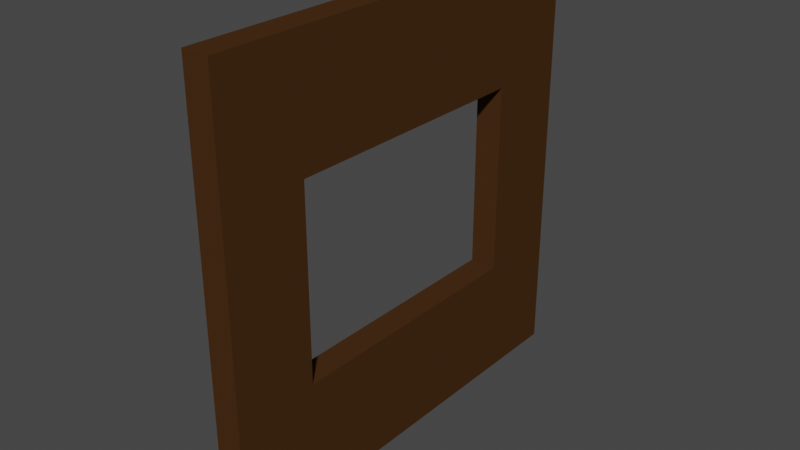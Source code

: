 # Source: window.blend  (saved by Blender 2.92.15; exported with 4.5.12 LTS)
import bpy
from mathutils import Matrix  # noqa: F401  (used for matrix-valued properties, if any)

bpy.ops.wm.read_factory_settings(use_empty=True)
scene = bpy.context.scene
scene.name = 'Scene'

# ---- collections
col_collection = bpy.data.collections.new('Collection'); scene.collection.children.link(col_collection)

# ---- materials (node trees are filled in below, after node groups)
mat_material = bpy.data.materials.new('Material')
mat_material.alpha_threshold = 0.0
mat_material.use_transparent_shadow = False
mat_material.line_color = (0.0, 0.0, 0.0, 1.0)

# ---- material node trees
mat_material.use_nodes = True; mat_material.node_tree.nodes.clear()
_N = mat_material.node_tree.nodes; _L = mat_material.node_tree.links
n0 = _N.new('ShaderNodeOutputMaterial'); n0.name = 'Material Output'; n0.location = (300, 300)
n1 = _N.new('ShaderNodeBsdfPrincipled'); n1.name = 'Principled BSDF'; n1.location = (10, 300)
n1.distribution = 'GGX'
n1.subsurface_method = 'BURLEY'
n1.inputs[0].default_value = (0.06321, 0.02768, 0.009067, 1.0)
n1.inputs[2].default_value = 0.4
n1.inputs[3].default_value = 1.45
n1.inputs[13].default_value = 0.0
n1.inputs[27].default_value = (0.0, 0.0, 0.0, 1.0)
n1.inputs[28].default_value = 1.0
_L.new(n1.outputs[0], n0.inputs[0])
n0.is_active_output = True

# ---- world
world_world = bpy.data.worlds.new('World'); scene.world = world_world
world_world.use_nodes = True; world_world.node_tree.nodes.clear()
_N = world_world.node_tree.nodes; _L = world_world.node_tree.links
n0 = _N.new('ShaderNodeOutputWorld'); n0.name = 'World Output'; n0.location = (300, 300)
n1 = _N.new('ShaderNodeBackground'); n1.name = 'Background'; n1.location = (10, 300)
n1.inputs[0].default_value = (0.05088, 0.05088, 0.05088, 1.0)
_L.new(n1.outputs[0], n0.inputs[0])
n0.is_active_output = True
world_world.color = (0.05088, 0.05088, 0.05088)
world_world.use_sun_shadow = False
world_world.sun_shadow_jitter_overblur = 0.0

# ---- meshes
me_cube = bpy.data.meshes.new('Cube')
me_cube.from_pydata([(0.0, 2.0, 2.0), (0.0, 2.0, 1.192e-06), (0.0, 0.0, 2.0), (0.0, 0.0, 1.192e-06), (-2.0, 2.0, 2.0), (-2.0, 2.0, 1.192e-06), (-2.0, 0.0, 2.0), (-2.0, 0.0, 1.192e-06), (-0.5577, 1.607, 1.192e-06), (-0.5577, 1.607, 2.0), (-1.442, 1.607, 1.192e-06), (-1.442, 1.607, 2.0), (-0.5577, 0.393, 1.192e-06), (-0.5577, 0.393, 2.0), (-1.442, 0.393, 1.192e-06), (-1.442, 0.393, 2.0)], [], [(3, 2, 6, 7), (7, 6, 4, 5), (1, 0, 2, 3), (5, 4, 0, 1), (11, 10, 8, 9), (12, 14, 15, 13), (9, 8, 12, 13), (15, 14, 10, 11), (13, 2, 0, 4, 6, 15, 11, 9), (15, 6, 2, 13), (7, 5, 1, 3, 12, 8, 10, 14), (3, 7, 14, 12)])
_uv = me_cube.uv_layers.new(name='UVMap')
_uv.uv.foreach_set('vector', [0.375, 0.75, 0.625, 0.75, 0.625, 1.0, 0.375, 1.0, 0.375, 0.0, 0.625, 0.0, 0.625, 0.25, 0.375, 0.25, 0.375, 0.5, 0.625, 0.5, 0.625, 0.75, 0.375, 0.75, 0.375, 0.25, 0.625, 0.25, 0.625, 0.5, 0.375, 0.5, 0.625, 0.4062, 0.625, 0.3438, 0.375, 0.3438, 0.375, 0.4062, 0.375, 0.9062, 0.625, 0.9062, 0.625, 0.8438, 0.375, 0.8438, 0.2812, 0.5, 0.2188, 0.5, 0.2188, 0.75, 0.2812, 0.75, 0.7188, 0.75, 0.7812, 0.75, 0.7812, 0.5, 0.7188, 0.5, 0.6947, 0.7009, 0.625, 0.75, 0.625, 0.5, 0.875, 0.5, 0.875, 0.75, 0.8053, 0.7009, 0.8053, 0.5491, 0.6947, 0.5491, 0.8053, 0.7009, 0.875, 0.75, 0.625, 0.75, 0.6947, 0.7009, 0.125, 0.75, 0.125, 0.5, 0.375, 0.5, 0.375, 0.75, 0.3053, 0.7009, 0.3053, 0.5491, 0.1947, 0.5491, 0.1947, 0.7009, 0.375, 0.75, 0.125, 0.75, 0.1947, 0.7009, 0.3053, 0.7009])
me_cube.materials.append(mat_material)
me_cube.use_remesh_preserve_volume = False
me_cube.use_remesh_preserve_attributes = False
me_cube.use_mirror_vertex_groups = False
me_cube.update()

# ---- objects
ob_cube = bpy.data.objects.new('Cube', me_cube)

# ---- transforms, parenting, visibility, modifiers, constraints
ob_cube.location = (0.0, 0.0, 0.0)
ob_cube.rotation_euler = (0.0, 1.571, 0.0)
ob_cube.scale = (4.0, 4.0, 0.25)
ob_cube.lock_rotations_4d = False
ob_cube.empty_display_type = 'ARROWS'
ob_cube.lineart.crease_threshold = 0.0

# ---- collection membership
col_collection.objects.link(ob_cube)

# ---- scene / render settings (as saved in the file)
scene.frame_start = 1; scene.frame_end = 250; scene.frame_set(1)
scene.render.engine = 'BLENDER_EEVEE_NEXT'
scene.cycles.use_denoising = False
scene.cycles.samples = 128
scene.cycles.sampling_pattern = 'TABULATED_SOBOL'
scene.cycles.use_adaptive_sampling = False
scene.cycles.use_light_tree = False
scene.view_settings.view_transform = 'Filmic'
bpy.context.view_layer.update()

# ---- added for rendering (the .blend has no active camera and no usable light): camera, sun
cam_auto = bpy.data.cameras.new('AutoCamera')
cam_auto.lens = 50.0
cam_auto.sensor_width = 36.0
cam_auto.clip_end = 1000.0
ob_auto_camera = bpy.data.objects.new('AutoCamera', cam_auto)
scene.collection.objects.link(ob_auto_camera)
ob_auto_camera.location = (10.7279, -8.57353, 12.3824)
ob_auto_camera.rotation_euler = (1.09748, -7.21219e-08, 0.694738)
scene.camera = ob_auto_camera
light_auto_sun = bpy.data.lights.new('AutoSun', 'SUN')
light_auto_sun.energy = 3.0
light_auto_sun.angle = 0.0523599
ob_auto_sun = bpy.data.objects.new('AutoSun', light_auto_sun)
scene.collection.objects.link(ob_auto_sun)
ob_auto_sun.rotation_euler = (0.872665, 0.174533, 0.523599)
bpy.context.view_layer.update()
